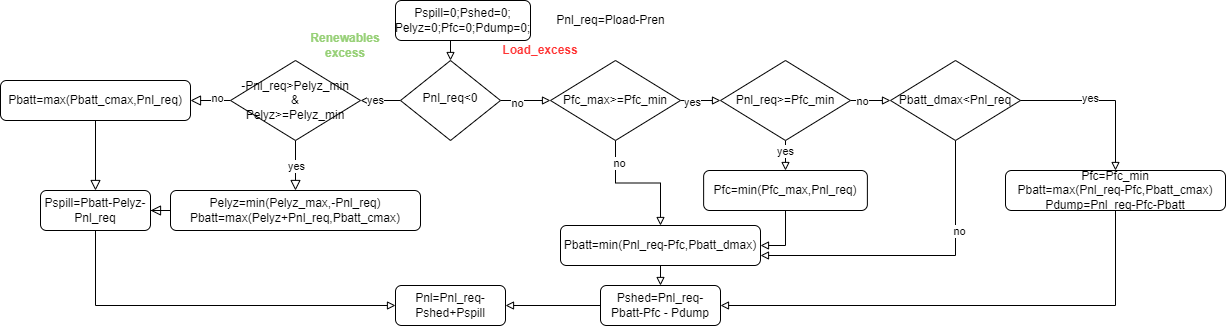

The diagram above was exported from draw.io. Its source (the exported page's mxGraphModel, read from the mxfile embedded in the PNG):
<mxGraphModel dx="836" dy="1593" grid="1" gridSize="10" guides="1" tooltips="1" connect="1" arrows="1" fold="1" page="1" pageScale="1" pageWidth="50" pageHeight="50" math="0" shadow="0">
  <root>
    <mxCell id="WIyWlLk6GJQsqaUBKTNV-0" />
    <mxCell id="WIyWlLk6GJQsqaUBKTNV-1" parent="WIyWlLk6GJQsqaUBKTNV-0" />
    <mxCell id="Jk7dYwRFjHwjKwZs8WjI-0" value="" style="edgeStyle=orthogonalEdgeStyle;rounded=0;orthogonalLoop=1;jettySize=auto;html=1;endArrow=block;endFill=0;endSize=8;" parent="WIyWlLk6GJQsqaUBKTNV-1" source="WIyWlLk6GJQsqaUBKTNV-6" target="-Gpb2xSwOu1Av9UuUaXY-49" edge="1">
      <mxGeometry relative="1" as="geometry" />
    </mxCell>
    <mxCell id="Jk7dYwRFjHwjKwZs8WjI-1" value="yes" style="edgeLabel;html=1;align=center;verticalAlign=middle;resizable=0;points=[];" parent="Jk7dYwRFjHwjKwZs8WjI-0" vertex="1" connectable="0">
      <mxGeometry x="0.3" y="-1" relative="1" as="geometry">
        <mxPoint as="offset" />
      </mxGeometry>
    </mxCell>
    <mxCell id="G9PDWNnfHRPV1pbhmd0k-21" style="edgeStyle=orthogonalEdgeStyle;rounded=0;orthogonalLoop=1;jettySize=auto;html=1;exitX=1;exitY=0.5;exitDx=0;exitDy=0;endArrow=block;endFill=0;" parent="WIyWlLk6GJQsqaUBKTNV-1" source="WIyWlLk6GJQsqaUBKTNV-6" target="G9PDWNnfHRPV1pbhmd0k-19" edge="1">
      <mxGeometry relative="1" as="geometry" />
    </mxCell>
    <mxCell id="G9PDWNnfHRPV1pbhmd0k-27" value="no" style="edgeLabel;html=1;align=center;verticalAlign=middle;resizable=0;points=[];" parent="G9PDWNnfHRPV1pbhmd0k-21" vertex="1" connectable="0">
      <mxGeometry x="-0.3771" y="-2" relative="1" as="geometry">
        <mxPoint as="offset" />
      </mxGeometry>
    </mxCell>
    <mxCell id="WIyWlLk6GJQsqaUBKTNV-6" value="Pnl_req&amp;lt;0" style="rhombus;whiteSpace=wrap;html=1;shadow=0;fontFamily=Helvetica;fontSize=12;align=center;strokeWidth=1;spacing=6;spacingTop=-4;" parent="WIyWlLk6GJQsqaUBKTNV-1" vertex="1">
      <mxGeometry x="950" y="-740" width="100" height="80" as="geometry" />
    </mxCell>
    <mxCell id="G9PDWNnfHRPV1pbhmd0k-1" value="" style="edgeStyle=orthogonalEdgeStyle;rounded=0;orthogonalLoop=1;jettySize=auto;html=1;endArrow=block;endFill=0;" parent="WIyWlLk6GJQsqaUBKTNV-1" source="-Gpb2xSwOu1Av9UuUaXY-10" target="G9PDWNnfHRPV1pbhmd0k-0" edge="1">
      <mxGeometry relative="1" as="geometry">
        <Array as="points">
          <mxPoint x="1450" y="-700" />
          <mxPoint x="1450" y="-700" />
        </Array>
      </mxGeometry>
    </mxCell>
    <mxCell id="G9PDWNnfHRPV1pbhmd0k-2" value="no" style="edgeLabel;html=1;align=center;verticalAlign=middle;resizable=0;points=[];" parent="G9PDWNnfHRPV1pbhmd0k-1" vertex="1" connectable="0">
      <mxGeometry x="-0.4476" relative="1" as="geometry">
        <mxPoint as="offset" />
      </mxGeometry>
    </mxCell>
    <mxCell id="G9PDWNnfHRPV1pbhmd0k-28" style="edgeStyle=orthogonalEdgeStyle;rounded=0;orthogonalLoop=1;jettySize=auto;html=1;exitX=0.5;exitY=1;exitDx=0;exitDy=0;entryX=0.5;entryY=0;entryDx=0;entryDy=0;endArrow=block;endFill=0;" parent="WIyWlLk6GJQsqaUBKTNV-1" source="-Gpb2xSwOu1Av9UuUaXY-10" target="-Gpb2xSwOu1Av9UuUaXY-36" edge="1">
      <mxGeometry relative="1" as="geometry" />
    </mxCell>
    <mxCell id="G9PDWNnfHRPV1pbhmd0k-29" value="yes" style="edgeLabel;html=1;align=center;verticalAlign=middle;resizable=0;points=[];" parent="G9PDWNnfHRPV1pbhmd0k-28" vertex="1" connectable="0">
      <mxGeometry x="-0.3143" y="-1" relative="1" as="geometry">
        <mxPoint as="offset" />
      </mxGeometry>
    </mxCell>
    <mxCell id="-Gpb2xSwOu1Av9UuUaXY-10" value="Pnl_req&amp;gt;=Pfc_min" style="rhombus;whiteSpace=wrap;html=1;" parent="WIyWlLk6GJQsqaUBKTNV-1" vertex="1">
      <mxGeometry x="1270" y="-740" width="130" height="80" as="geometry" />
    </mxCell>
    <mxCell id="ANRUTqMwdNy3kc9z09vS-2" style="edgeStyle=orthogonalEdgeStyle;rounded=0;orthogonalLoop=1;jettySize=auto;html=1;exitX=0.5;exitY=1;exitDx=0;exitDy=0;entryX=1;entryY=0.5;entryDx=0;entryDy=0;endArrow=block;endFill=0;" edge="1" parent="WIyWlLk6GJQsqaUBKTNV-1" source="-Gpb2xSwOu1Av9UuUaXY-36" target="G9PDWNnfHRPV1pbhmd0k-8">
      <mxGeometry relative="1" as="geometry" />
    </mxCell>
    <mxCell id="-Gpb2xSwOu1Av9UuUaXY-36" value="Pfc=min(Pfc_max,Pnl_req)&lt;br&gt;" style="rounded=1;whiteSpace=wrap;html=1;fontSize=12;glass=0;strokeWidth=1;shadow=0;" parent="WIyWlLk6GJQsqaUBKTNV-1" vertex="1">
      <mxGeometry x="1253.1300000000003" y="-630" width="163.75" height="40" as="geometry" />
    </mxCell>
    <mxCell id="Jk7dYwRFjHwjKwZs8WjI-2" value="" style="edgeStyle=orthogonalEdgeStyle;rounded=0;orthogonalLoop=1;jettySize=auto;html=1;endArrow=block;endFill=0;endSize=8;" parent="WIyWlLk6GJQsqaUBKTNV-1" source="-Gpb2xSwOu1Av9UuUaXY-49" target="-Gpb2xSwOu1Av9UuUaXY-60" edge="1">
      <mxGeometry relative="1" as="geometry" />
    </mxCell>
    <mxCell id="Jk7dYwRFjHwjKwZs8WjI-3" value="no" style="edgeLabel;html=1;align=center;verticalAlign=middle;resizable=0;points=[];" parent="Jk7dYwRFjHwjKwZs8WjI-2" vertex="1" connectable="0">
      <mxGeometry x="-0.3" y="-3" relative="1" as="geometry">
        <mxPoint as="offset" />
      </mxGeometry>
    </mxCell>
    <mxCell id="Jk7dYwRFjHwjKwZs8WjI-4" style="edgeStyle=orthogonalEdgeStyle;rounded=0;orthogonalLoop=1;jettySize=auto;html=1;entryX=0.5;entryY=0;entryDx=0;entryDy=0;endSize=8;endArrow=block;endFill=0;" parent="WIyWlLk6GJQsqaUBKTNV-1" source="-Gpb2xSwOu1Av9UuUaXY-49" target="-Gpb2xSwOu1Av9UuUaXY-56" edge="1">
      <mxGeometry relative="1" as="geometry" />
    </mxCell>
    <mxCell id="Jk7dYwRFjHwjKwZs8WjI-5" value="yes" style="edgeLabel;html=1;align=center;verticalAlign=middle;resizable=0;points=[];" parent="Jk7dYwRFjHwjKwZs8WjI-4" vertex="1" connectable="0">
      <mxGeometry x="-0.0184" relative="1" as="geometry">
        <mxPoint as="offset" />
      </mxGeometry>
    </mxCell>
    <mxCell id="-Gpb2xSwOu1Av9UuUaXY-49" value="-Pnl_req&amp;gt;Pelyz_min&lt;br&gt;&amp;amp;&lt;br&gt;Pelyz&amp;gt;=Pelyz_min" style="rhombus;whiteSpace=wrap;html=1;" parent="WIyWlLk6GJQsqaUBKTNV-1" vertex="1">
      <mxGeometry x="780" y="-740" width="130" height="80" as="geometry" />
    </mxCell>
    <mxCell id="w9_77rhXt3uPx7YbPP-i-0" value="" style="edgeStyle=orthogonalEdgeStyle;shape=connector;rounded=0;orthogonalLoop=1;jettySize=auto;html=1;labelBackgroundColor=default;strokeColor=default;align=center;verticalAlign=middle;fontFamily=Helvetica;fontSize=11;fontColor=default;endArrow=block;endFill=0;endSize=8;" parent="WIyWlLk6GJQsqaUBKTNV-1" source="-Gpb2xSwOu1Av9UuUaXY-56" target="Kl7QfMl4cGnHMBCkyj4f-2" edge="1">
      <mxGeometry relative="1" as="geometry" />
    </mxCell>
    <mxCell id="-Gpb2xSwOu1Av9UuUaXY-56" value="Pelyz=min(Pelyz_max,-Pnl_req)&lt;br&gt;Pbatt=max(Pelyz+Pnl_req,Pbatt_cmax)" style="rounded=1;whiteSpace=wrap;html=1;fontSize=12;glass=0;strokeWidth=1;shadow=0;" parent="WIyWlLk6GJQsqaUBKTNV-1" vertex="1">
      <mxGeometry x="720" y="-610" width="250" height="40" as="geometry" />
    </mxCell>
    <mxCell id="Kl7QfMl4cGnHMBCkyj4f-3" value="" style="edgeStyle=orthogonalEdgeStyle;rounded=0;orthogonalLoop=1;jettySize=auto;html=1;endSize=8;endArrow=block;endFill=0;exitX=0.5;exitY=1;exitDx=0;exitDy=0;" parent="WIyWlLk6GJQsqaUBKTNV-1" source="-Gpb2xSwOu1Av9UuUaXY-60" target="Kl7QfMl4cGnHMBCkyj4f-2" edge="1">
      <mxGeometry relative="1" as="geometry">
        <mxPoint x="645" y="-570" as="sourcePoint" />
      </mxGeometry>
    </mxCell>
    <mxCell id="-Gpb2xSwOu1Av9UuUaXY-60" value="Pbatt=max(Pbatt_cmax,Pnl_req)" style="rounded=1;whiteSpace=wrap;html=1;fontSize=12;glass=0;strokeWidth=1;shadow=0;" parent="WIyWlLk6GJQsqaUBKTNV-1" vertex="1">
      <mxGeometry x="550" y="-720" width="190" height="40" as="geometry" />
    </mxCell>
    <mxCell id="G9PDWNnfHRPV1pbhmd0k-33" style="edgeStyle=orthogonalEdgeStyle;rounded=0;orthogonalLoop=1;jettySize=auto;html=1;exitX=0.5;exitY=1;exitDx=0;exitDy=0;entryX=0.5;entryY=0;entryDx=0;entryDy=0;endArrow=block;endFill=0;" parent="WIyWlLk6GJQsqaUBKTNV-1" source="-Gpb2xSwOu1Av9UuUaXY-62" target="WIyWlLk6GJQsqaUBKTNV-6" edge="1">
      <mxGeometry relative="1" as="geometry" />
    </mxCell>
    <mxCell id="-Gpb2xSwOu1Av9UuUaXY-62" value="Pspill=0;Pshed=0;&lt;br&gt;Pelyz=0;Pfc=0;Pdump=0;" style="rounded=1;whiteSpace=wrap;html=1;fontSize=12;glass=0;strokeWidth=1;shadow=0;" parent="WIyWlLk6GJQsqaUBKTNV-1" vertex="1">
      <mxGeometry x="945" y="-800" width="135" height="40" as="geometry" />
    </mxCell>
    <mxCell id="G9PDWNnfHRPV1pbhmd0k-18" style="edgeStyle=orthogonalEdgeStyle;rounded=0;orthogonalLoop=1;jettySize=auto;html=1;exitX=0;exitY=0.5;exitDx=0;exitDy=0;entryX=1;entryY=0.5;entryDx=0;entryDy=0;endArrow=block;endFill=0;" parent="WIyWlLk6GJQsqaUBKTNV-1" source="pCx52x5ErZENn2PT1jg_-0" target="Kl7QfMl4cGnHMBCkyj4f-5" edge="1">
      <mxGeometry relative="1" as="geometry" />
    </mxCell>
    <mxCell id="pCx52x5ErZENn2PT1jg_-0" value="Pshed=Pnl_req-Pbatt-Pfc - Pdump" style="whiteSpace=wrap;html=1;rounded=1;glass=0;strokeWidth=1;shadow=0;" parent="WIyWlLk6GJQsqaUBKTNV-1" vertex="1">
      <mxGeometry x="1150" y="-515" width="120" height="40" as="geometry" />
    </mxCell>
    <mxCell id="G9PDWNnfHRPV1pbhmd0k-48" style="edgeStyle=orthogonalEdgeStyle;rounded=0;orthogonalLoop=1;jettySize=auto;html=1;exitX=0.5;exitY=1;exitDx=0;exitDy=0;entryX=0;entryY=0.5;entryDx=0;entryDy=0;endArrow=block;endFill=0;" parent="WIyWlLk6GJQsqaUBKTNV-1" source="Kl7QfMl4cGnHMBCkyj4f-2" target="Kl7QfMl4cGnHMBCkyj4f-5" edge="1">
      <mxGeometry relative="1" as="geometry" />
    </mxCell>
    <mxCell id="Kl7QfMl4cGnHMBCkyj4f-2" value="Pspill=Pbatt-Pelyz-Pnl_req" style="whiteSpace=wrap;html=1;rounded=1;glass=0;strokeWidth=1;shadow=0;" parent="WIyWlLk6GJQsqaUBKTNV-1" vertex="1">
      <mxGeometry x="590" y="-610" width="110" height="40" as="geometry" />
    </mxCell>
    <mxCell id="Kl7QfMl4cGnHMBCkyj4f-5" value="Pnl=Pnl_req-Pshed+Pspill" style="rounded=1;whiteSpace=wrap;html=1;fontSize=12;glass=0;strokeWidth=1;shadow=0;" parent="WIyWlLk6GJQsqaUBKTNV-1" vertex="1">
      <mxGeometry x="945" y="-515" width="110" height="40" as="geometry" />
    </mxCell>
    <mxCell id="03vs0UdJUjoRHev7JGhz-3" value="Pnl_req=Pload-Pren" style="text;html=1;align=center;verticalAlign=middle;resizable=0;points=[];autosize=1;strokeColor=none;fillColor=none;" parent="WIyWlLk6GJQsqaUBKTNV-1" vertex="1">
      <mxGeometry x="1095" y="-795" width="130" height="30" as="geometry" />
    </mxCell>
    <mxCell id="G9PDWNnfHRPV1pbhmd0k-45" style="edgeStyle=orthogonalEdgeStyle;rounded=0;orthogonalLoop=1;jettySize=auto;html=1;exitX=0.5;exitY=1;exitDx=0;exitDy=0;entryX=1;entryY=0.75;entryDx=0;entryDy=0;endArrow=block;endFill=0;" parent="WIyWlLk6GJQsqaUBKTNV-1" source="G9PDWNnfHRPV1pbhmd0k-0" target="G9PDWNnfHRPV1pbhmd0k-8" edge="1">
      <mxGeometry relative="1" as="geometry" />
    </mxCell>
    <mxCell id="G9PDWNnfHRPV1pbhmd0k-46" value="no" style="edgeLabel;html=1;align=center;verticalAlign=middle;resizable=0;points=[];" parent="G9PDWNnfHRPV1pbhmd0k-45" vertex="1" connectable="0">
      <mxGeometry x="-0.4163" y="3" relative="1" as="geometry">
        <mxPoint as="offset" />
      </mxGeometry>
    </mxCell>
    <mxCell id="G9PDWNnfHRPV1pbhmd0k-0" value="Pbatt_dmax&amp;lt;Pnl_req" style="rhombus;whiteSpace=wrap;html=1;" parent="WIyWlLk6GJQsqaUBKTNV-1" vertex="1">
      <mxGeometry x="1440" y="-740" width="130" height="80" as="geometry" />
    </mxCell>
    <mxCell id="ANRUTqMwdNy3kc9z09vS-3" style="edgeStyle=orthogonalEdgeStyle;rounded=0;orthogonalLoop=1;jettySize=auto;html=1;exitX=0.5;exitY=1;exitDx=0;exitDy=0;entryX=0.5;entryY=0;entryDx=0;entryDy=0;endArrow=block;endFill=0;" edge="1" parent="WIyWlLk6GJQsqaUBKTNV-1" source="G9PDWNnfHRPV1pbhmd0k-8" target="pCx52x5ErZENn2PT1jg_-0">
      <mxGeometry relative="1" as="geometry" />
    </mxCell>
    <mxCell id="G9PDWNnfHRPV1pbhmd0k-8" value="Pbatt=min(Pnl_req-Pfc,Pbatt_dmax)" style="whiteSpace=wrap;html=1;rounded=1;glass=0;strokeWidth=1;shadow=0;" parent="WIyWlLk6GJQsqaUBKTNV-1" vertex="1">
      <mxGeometry x="1110" y="-575" width="200" height="40" as="geometry" />
    </mxCell>
    <mxCell id="G9PDWNnfHRPV1pbhmd0k-22" style="edgeStyle=orthogonalEdgeStyle;rounded=0;orthogonalLoop=1;jettySize=auto;html=1;exitX=1;exitY=0.5;exitDx=0;exitDy=0;entryX=0;entryY=0.5;entryDx=0;entryDy=0;endArrow=block;endFill=0;" parent="WIyWlLk6GJQsqaUBKTNV-1" source="G9PDWNnfHRPV1pbhmd0k-19" target="-Gpb2xSwOu1Av9UuUaXY-10" edge="1">
      <mxGeometry relative="1" as="geometry" />
    </mxCell>
    <mxCell id="G9PDWNnfHRPV1pbhmd0k-24" value="yes" style="edgeLabel;html=1;align=center;verticalAlign=middle;resizable=0;points=[];" parent="G9PDWNnfHRPV1pbhmd0k-22" vertex="1" connectable="0">
      <mxGeometry x="-0.4571" y="-1" relative="1" as="geometry">
        <mxPoint as="offset" />
      </mxGeometry>
    </mxCell>
    <mxCell id="G9PDWNnfHRPV1pbhmd0k-25" style="edgeStyle=orthogonalEdgeStyle;rounded=0;orthogonalLoop=1;jettySize=auto;html=1;endArrow=block;endFill=0;entryX=0.5;entryY=0;entryDx=0;entryDy=0;" parent="WIyWlLk6GJQsqaUBKTNV-1" source="G9PDWNnfHRPV1pbhmd0k-19" target="G9PDWNnfHRPV1pbhmd0k-8" edge="1">
      <mxGeometry relative="1" as="geometry">
        <mxPoint x="1165" y="-580" as="targetPoint" />
      </mxGeometry>
    </mxCell>
    <mxCell id="G9PDWNnfHRPV1pbhmd0k-26" value="no" style="edgeLabel;html=1;align=center;verticalAlign=middle;resizable=0;points=[];" parent="G9PDWNnfHRPV1pbhmd0k-25" vertex="1" connectable="0">
      <mxGeometry x="-0.6689" y="3" relative="1" as="geometry">
        <mxPoint as="offset" />
      </mxGeometry>
    </mxCell>
    <mxCell id="G9PDWNnfHRPV1pbhmd0k-19" value="Pfc_max&amp;gt;=Pfc_min" style="rhombus;whiteSpace=wrap;html=1;" parent="WIyWlLk6GJQsqaUBKTNV-1" vertex="1">
      <mxGeometry x="1100" y="-740" width="130" height="80" as="geometry" />
    </mxCell>
    <mxCell id="G9PDWNnfHRPV1pbhmd0k-34" value="Renewables excess" style="text;html=1;align=center;verticalAlign=middle;whiteSpace=wrap;rounded=0;fontStyle=1;fontColor=#97D077;" parent="WIyWlLk6GJQsqaUBKTNV-1" vertex="1">
      <mxGeometry x="865" y="-770" width="60" height="30" as="geometry" />
    </mxCell>
    <mxCell id="G9PDWNnfHRPV1pbhmd0k-35" value="Load_excess" style="text;html=1;align=center;verticalAlign=middle;whiteSpace=wrap;rounded=0;fontStyle=1;fontColor=#FF3333;" parent="WIyWlLk6GJQsqaUBKTNV-1" vertex="1">
      <mxGeometry x="1060" y="-765" width="60" height="30" as="geometry" />
    </mxCell>
    <mxCell id="ANRUTqMwdNy3kc9z09vS-4" style="edgeStyle=orthogonalEdgeStyle;rounded=0;orthogonalLoop=1;jettySize=auto;html=1;exitX=0.5;exitY=1;exitDx=0;exitDy=0;entryX=1;entryY=0.5;entryDx=0;entryDy=0;endArrow=block;endFill=0;" edge="1" parent="WIyWlLk6GJQsqaUBKTNV-1" source="G9PDWNnfHRPV1pbhmd0k-36" target="pCx52x5ErZENn2PT1jg_-0">
      <mxGeometry relative="1" as="geometry" />
    </mxCell>
    <mxCell id="G9PDWNnfHRPV1pbhmd0k-36" value="Pfc=Pfc_min&lt;br&gt;Pbatt=max(Pnl_req-Pfc,Pbatt_cmax)&lt;br&gt;Pdump=Pnl_req-Pfc-Pbatt" style="rounded=1;whiteSpace=wrap;html=1;fontSize=12;glass=0;strokeWidth=1;shadow=0;" parent="WIyWlLk6GJQsqaUBKTNV-1" vertex="1">
      <mxGeometry x="1555" y="-630" width="220" height="40" as="geometry" />
    </mxCell>
    <mxCell id="G9PDWNnfHRPV1pbhmd0k-41" style="edgeStyle=orthogonalEdgeStyle;rounded=0;orthogonalLoop=1;jettySize=auto;html=1;exitX=1;exitY=0.5;exitDx=0;exitDy=0;entryX=0.5;entryY=0;entryDx=0;entryDy=0;endArrow=block;endFill=0;" parent="WIyWlLk6GJQsqaUBKTNV-1" source="G9PDWNnfHRPV1pbhmd0k-0" target="G9PDWNnfHRPV1pbhmd0k-36" edge="1">
      <mxGeometry relative="1" as="geometry" />
    </mxCell>
    <mxCell id="G9PDWNnfHRPV1pbhmd0k-42" value="yes" style="edgeLabel;html=1;align=center;verticalAlign=middle;resizable=0;points=[];" parent="G9PDWNnfHRPV1pbhmd0k-41" vertex="1" connectable="0">
      <mxGeometry x="-0.1654" y="3" relative="1" as="geometry">
        <mxPoint as="offset" />
      </mxGeometry>
    </mxCell>
  </root>
</mxGraphModel>